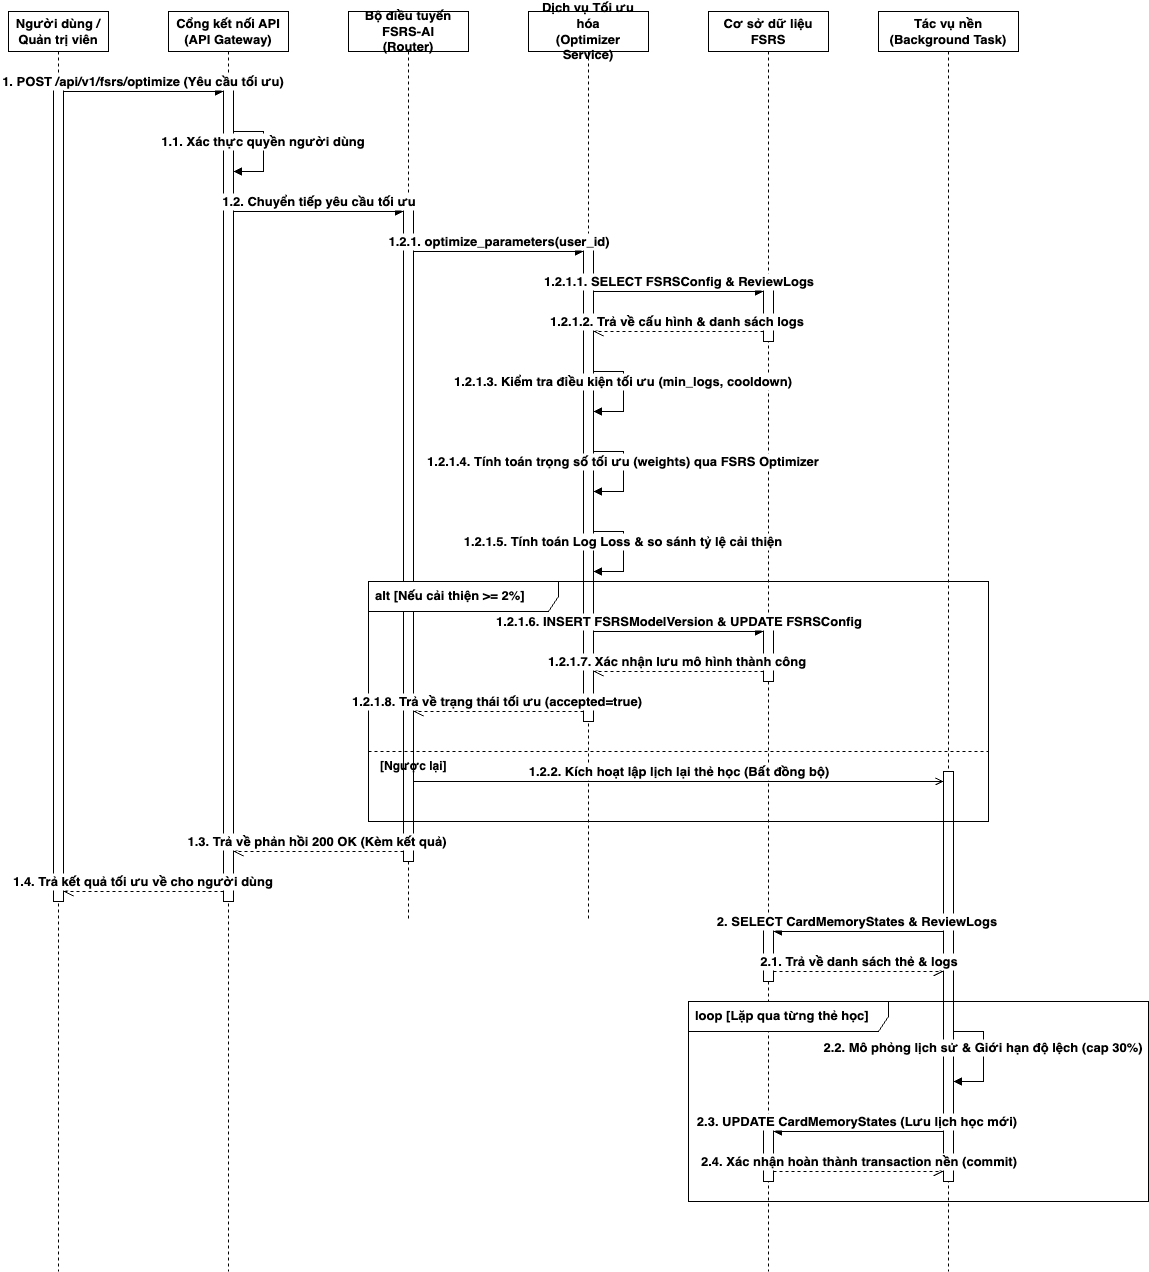

The diagram above was exported from draw.io. Its source (the exported page's mxGraphModel, read from the mxfile embedded in the PNG):
<mxGraphModel dx="1418" dy="1206" grid="1" gridSize="10" guides="1" tooltips="1" connect="1" arrows="1" fold="1" page="1" pageScale="1" pageWidth="1200" pageHeight="950" math="0" shadow="0">
  <root>
    <mxCell id="0" />
    <mxCell id="1" parent="0" />
    <mxCell id="lifeline_client" value="Người dùng /&#10;Quản trị viên" style="shape=umlLifeline;perimeter=lifelinePerimeter;whiteSpace=wrap;html=1;container=1;dropTarget=0;collapsible=0;recursiveResize=0;outlineConnect=0;portConstraint=eastwest;strokeColor=#000000;fillColor=#ffffff;fontColor=#000000;strokeWidth=1;align=center;fontStyle=1;fontSize=13;" parent="1" vertex="1">
      <mxGeometry x="60" y="40" width="100" height="1260" as="geometry" />
    </mxCell>
    <mxCell id="lifeline_gateway" value="Cổng kết nối API&#10;(API Gateway)" style="shape=umlLifeline;perimeter=lifelinePerimeter;whiteSpace=wrap;html=1;container=1;dropTarget=0;collapsible=0;recursiveResize=0;outlineConnect=0;portConstraint=eastwest;strokeColor=#000000;fillColor=#ffffff;fontColor=#000000;strokeWidth=1;align=center;fontStyle=1;fontSize=13;" parent="1" vertex="1">
      <mxGeometry x="220" y="40" width="120" height="1260" as="geometry" />
    </mxCell>
    <mxCell id="lifeline_router" value="Bộ điều tuyến FSRS-AI&#10;(Router)" style="shape=umlLifeline;perimeter=lifelinePerimeter;whiteSpace=wrap;html=1;container=1;dropTarget=0;collapsible=0;recursiveResize=0;outlineConnect=0;portConstraint=eastwest;strokeColor=#000000;fillColor=#ffffff;fontColor=#000000;strokeWidth=1;align=center;fontStyle=1;fontSize=13;" parent="1" vertex="1">
      <mxGeometry x="400" y="40" width="120" height="910" as="geometry" />
    </mxCell>
    <mxCell id="lifeline_opt" value="Dịch vụ Tối ưu hóa&#10;(Optimizer Service)" style="shape=umlLifeline;perimeter=lifelinePerimeter;whiteSpace=wrap;html=1;container=1;dropTarget=0;collapsible=0;recursiveResize=0;outlineConnect=0;portConstraint=eastwest;strokeColor=#000000;fillColor=#ffffff;fontColor=#000000;strokeWidth=1;align=center;fontStyle=1;fontSize=13;" parent="1" vertex="1">
      <mxGeometry x="580" y="40" width="120" height="910" as="geometry" />
    </mxCell>
    <mxCell id="lifeline_db" value="Cơ sở dữ liệu FSRS" style="shape=umlLifeline;perimeter=lifelinePerimeter;whiteSpace=wrap;html=1;container=1;dropTarget=0;collapsible=0;recursiveResize=0;outlineConnect=0;portConstraint=eastwest;strokeColor=#000000;fillColor=#ffffff;fontColor=#000000;strokeWidth=1;align=center;fontStyle=1;fontSize=13;" parent="1" vertex="1">
      <mxGeometry x="760" y="40" width="120" height="1260" as="geometry" />
    </mxCell>
    <mxCell id="lifeline_worker" value="Tác vụ nền&lt;br&gt;(Background Task)" style="shape=umlLifeline;perimeter=lifelinePerimeter;whiteSpace=wrap;html=1;container=1;dropTarget=0;collapsible=0;recursiveResize=0;outlineConnect=0;portConstraint=eastwest;strokeColor=#000000;fillColor=#ffffff;fontColor=#000000;strokeWidth=1;align=center;fontStyle=1;fontSize=13;" parent="1" vertex="1">
      <mxGeometry x="930" y="40" width="140" height="1260" as="geometry" />
    </mxCell>
    <mxCell id="act_client" value="" style="fillColor=#ffffff;strokeColor=#000000;strokeWidth=1;" parent="1" vertex="1">
      <mxGeometry x="105" y="110" width="10" height="820" as="geometry" />
    </mxCell>
    <mxCell id="act_gateway" value="" style="fillColor=#ffffff;strokeColor=#000000;strokeWidth=1;" parent="1" vertex="1">
      <mxGeometry x="275" y="110" width="10" height="820" as="geometry" />
    </mxCell>
    <mxCell id="act_router" value="" style="fillColor=#ffffff;strokeColor=#000000;strokeWidth=1;" parent="1" vertex="1">
      <mxGeometry x="455" y="230" width="10" height="660" as="geometry" />
    </mxCell>
    <mxCell id="act_opt" value="" style="fillColor=#ffffff;strokeColor=#000000;strokeWidth=1;" parent="1" vertex="1">
      <mxGeometry x="635" y="270" width="10" height="480" as="geometry" />
    </mxCell>
    <mxCell id="act_db_1" value="" style="fillColor=#ffffff;strokeColor=#000000;strokeWidth=1;" parent="1" vertex="1">
      <mxGeometry x="815" y="310" width="10" height="60" as="geometry" />
    </mxCell>
    <mxCell id="act_db_2" value="" style="fillColor=#ffffff;strokeColor=#000000;strokeWidth=1;" parent="1" vertex="1">
      <mxGeometry x="815" y="650" width="10" height="60" as="geometry" />
    </mxCell>
    <mxCell id="act_db_3" value="" style="fillColor=#ffffff;strokeColor=#000000;strokeWidth=1;" parent="1" vertex="1">
      <mxGeometry x="815" y="950" width="10" height="60" as="geometry" />
    </mxCell>
    <mxCell id="act_db_4" value="" style="fillColor=#ffffff;strokeColor=#000000;strokeWidth=1;" parent="1" vertex="1">
      <mxGeometry x="815" y="1150" width="10" height="60" as="geometry" />
    </mxCell>
    <mxCell id="act_worker" value="" style="fillColor=#ffffff;strokeColor=#000000;strokeWidth=1;" parent="1" vertex="1">
      <mxGeometry x="995" y="800" width="10" height="410" as="geometry" />
    </mxCell>
    <mxCell id="alt_frame" value="alt [Nếu cải thiện &gt;= 2%]" style="shape=umlFrame;whiteSpace=wrap;html=1;width=190;height=30;boundedLbl=1;verticalAlign=top;align=left;spacingLeft=5;strokeWidth=1;fontStyle=1;fontSize=13;" parent="1" vertex="1">
      <mxGeometry x="420" y="610" width="620" height="240" as="geometry" />
    </mxCell>
    <mxCell id="alt_frame_sep" value="" style="strokeColor=#000000;dashed=1;endArrow=none;html=1;rounded=0;" parent="1" edge="1">
      <mxGeometry relative="1" as="geometry">
        <mxPoint x="420" y="780" as="sourcePoint" />
        <mxPoint x="1040" y="780" as="targetPoint" />
      </mxGeometry>
    </mxCell>
    <mxCell id="alt_frame_label" value="[Ngược lại]" style="text;html=1;align=left;verticalAlign=middle;whiteSpace=wrap;rounded=0;fontColor=#000000;fontSize=12;fontStyle=1;" parent="1" vertex="1">
      <mxGeometry x="430" y="785" width="100" height="20" as="geometry" />
    </mxCell>
    <mxCell id="loop_frame" value="loop [Lặp qua từng thẻ học]" style="shape=umlFrame;whiteSpace=wrap;html=1;width=200;height=30;boundedLbl=1;verticalAlign=top;align=left;spacingLeft=5;strokeWidth=1;fontStyle=1;fontSize=13;" parent="1" vertex="1">
      <mxGeometry x="740" y="1030" width="460" height="200" as="geometry" />
    </mxCell>
    <mxCell id="msg1" value="1. POST /api/v1/fsrs/optimize (Yêu cầu tối ưu)" style="verticalAlign=bottom;endArrow=block;shadow=0;strokeWidth=1;strokeColor=#000000;fontColor=#000000;endFill=1;rounded=0;fontStyle=1;fontSize=13;" parent="1" edge="1">
      <mxGeometry relative="1" as="geometry">
        <mxPoint x="115" y="120" as="sourcePoint" />
        <mxPoint x="275" y="120" as="targetPoint" />
      </mxGeometry>
    </mxCell>
    <mxCell id="msg2" value="1.1. Xác thực quyền người dùng" style="verticalAlign=bottom;endArrow=block;shadow=0;strokeWidth=1;strokeColor=#000000;fontColor=#000000;rounded=0;edgeStyle=orthogonalEdgeStyle;curved=0;fontStyle=1;fontSize=13;" parent="1" edge="1">
      <mxGeometry relative="1" as="geometry">
        <mxPoint x="285" y="160" as="sourcePoint" />
        <mxPoint x="285" y="200" as="targetPoint" />
        <Array as="points">
          <mxPoint x="315" y="160" />
          <mxPoint x="315" y="200" />
        </Array>
      </mxGeometry>
    </mxCell>
    <mxCell id="msg3" value="1.2. Chuyển tiếp yêu cầu tối ưu" style="verticalAlign=bottom;endArrow=block;shadow=0;strokeWidth=1;strokeColor=#000000;fontColor=#000000;endFill=1;rounded=0;fontStyle=1;fontSize=13;" parent="1" edge="1">
      <mxGeometry relative="1" as="geometry">
        <mxPoint x="285" y="240" as="sourcePoint" />
        <mxPoint x="455" y="240" as="targetPoint" />
      </mxGeometry>
    </mxCell>
    <mxCell id="msg4" value="1.2.1. optimize_parameters(user_id)" style="verticalAlign=bottom;endArrow=block;shadow=0;strokeWidth=1;strokeColor=#000000;fontColor=#000000;endFill=1;rounded=0;fontStyle=1;fontSize=13;" parent="1" edge="1">
      <mxGeometry relative="1" as="geometry">
        <mxPoint x="465" y="280" as="sourcePoint" />
        <mxPoint x="635" y="280" as="targetPoint" />
      </mxGeometry>
    </mxCell>
    <mxCell id="msg5" value="1.2.1.1. SELECT FSRSConfig &amp; ReviewLogs" style="verticalAlign=bottom;endArrow=block;shadow=0;strokeWidth=1;strokeColor=#000000;fontColor=#000000;endFill=1;rounded=0;fontStyle=1;fontSize=13;" parent="1" edge="1">
      <mxGeometry relative="1" as="geometry">
        <mxPoint x="645" y="320" as="sourcePoint" />
        <mxPoint x="815" y="320" as="targetPoint" />
      </mxGeometry>
    </mxCell>
    <mxCell id="msg6" value="1.2.1.2. Trả về cấu hình &amp; danh sách logs" style="verticalAlign=bottom;endArrow=open;dashed=1;endSize=8;shadow=0;strokeWidth=1;strokeColor=#000000;fontColor=#000000;rounded=0;fontStyle=1;fontSize=13;" parent="1" edge="1">
      <mxGeometry relative="1" as="geometry">
        <mxPoint x="815" y="360" as="sourcePoint" />
        <mxPoint x="645" y="360" as="targetPoint" />
      </mxGeometry>
    </mxCell>
    <mxCell id="msg7" value="1.2.1.3. Kiểm tra điều kiện tối ưu (min_logs, cooldown)" style="verticalAlign=bottom;endArrow=block;shadow=0;strokeWidth=1;strokeColor=#000000;fontColor=#000000;rounded=0;edgeStyle=orthogonalEdgeStyle;curved=0;fontStyle=1;fontSize=13;" parent="1" edge="1">
      <mxGeometry relative="1" as="geometry">
        <mxPoint x="645" y="400" as="sourcePoint" />
        <mxPoint x="645" y="440" as="targetPoint" />
        <Array as="points">
          <mxPoint x="675" y="400" />
          <mxPoint x="675" y="440" />
        </Array>
      </mxGeometry>
    </mxCell>
    <mxCell id="msg8" value="1.2.1.4. Tính toán trọng số tối ưu (weights) qua FSRS Optimizer" style="verticalAlign=bottom;endArrow=block;shadow=0;strokeWidth=1;strokeColor=#000000;fontColor=#000000;rounded=0;edgeStyle=orthogonalEdgeStyle;curved=0;fontStyle=1;fontSize=13;" parent="1" edge="1">
      <mxGeometry relative="1" as="geometry">
        <mxPoint x="645" y="480" as="sourcePoint" />
        <mxPoint x="645" y="520" as="targetPoint" />
        <Array as="points">
          <mxPoint x="675" y="480" />
          <mxPoint x="675" y="520" />
        </Array>
      </mxGeometry>
    </mxCell>
    <mxCell id="msg9" value="1.2.1.5. Tính toán Log Loss &amp; so sánh tỷ lệ cải thiện" style="verticalAlign=bottom;endArrow=block;shadow=0;strokeWidth=1;strokeColor=#000000;fontColor=#000000;rounded=0;edgeStyle=orthogonalEdgeStyle;curved=0;fontStyle=1;fontSize=13;" parent="1" edge="1">
      <mxGeometry relative="1" as="geometry">
        <mxPoint x="645" y="560" as="sourcePoint" />
        <mxPoint x="645" y="600" as="targetPoint" />
        <Array as="points">
          <mxPoint x="675" y="560" />
          <mxPoint x="675" y="600" />
        </Array>
      </mxGeometry>
    </mxCell>
    <mxCell id="msg10" value="1.2.1.6. INSERT FSRSModelVersion &amp; UPDATE FSRSConfig" style="verticalAlign=bottom;endArrow=block;shadow=0;strokeWidth=1;strokeColor=#000000;fontColor=#000000;endFill=1;rounded=0;fontStyle=1;fontSize=13;" parent="1" edge="1">
      <mxGeometry relative="1" as="geometry">
        <mxPoint x="645" y="660" as="sourcePoint" />
        <mxPoint x="815" y="660" as="targetPoint" />
      </mxGeometry>
    </mxCell>
    <mxCell id="msg11" value="1.2.1.7. Xác nhận lưu mô hình thành công" style="verticalAlign=bottom;endArrow=open;dashed=1;endSize=8;shadow=0;strokeWidth=1;strokeColor=#000000;fontColor=#000000;rounded=0;fontStyle=1;fontSize=13;" parent="1" edge="1">
      <mxGeometry relative="1" as="geometry">
        <mxPoint x="815" y="700" as="sourcePoint" />
        <mxPoint x="645" y="700" as="targetPoint" />
      </mxGeometry>
    </mxCell>
    <mxCell id="msg12" value="1.2.1.8. Trả về trạng thái tối ưu (accepted=true)" style="verticalAlign=bottom;endArrow=open;dashed=1;endSize=8;shadow=0;strokeWidth=1;strokeColor=#000000;fontColor=#000000;rounded=0;fontStyle=1;fontSize=13;" parent="1" edge="1">
      <mxGeometry relative="1" as="geometry">
        <mxPoint x="635" y="740" as="sourcePoint" />
        <mxPoint x="465" y="740" as="targetPoint" />
      </mxGeometry>
    </mxCell>
    <mxCell id="msg13" value="1.2.2. Kích hoạt lập lịch lại thẻ học (Bất đồng bộ)" style="verticalAlign=bottom;endArrow=open;shadow=0;strokeWidth=1;strokeColor=#000000;fontColor=#000000;rounded=0;fontStyle=1;fontSize=13;" parent="1" edge="1">
      <mxGeometry relative="1" as="geometry">
        <mxPoint x="465" y="810" as="sourcePoint" />
        <mxPoint x="995" y="810" as="targetPoint" />
      </mxGeometry>
    </mxCell>
    <mxCell id="msg14" value="1.3. Trả về phản hồi 200 OK (Kèm kết quả)" style="verticalAlign=bottom;endArrow=open;dashed=1;endSize=8;shadow=0;strokeWidth=1;strokeColor=#000000;fontColor=#000000;rounded=0;fontStyle=1;fontSize=13;" parent="1" edge="1">
      <mxGeometry relative="1" as="geometry">
        <mxPoint x="455" y="880" as="sourcePoint" />
        <mxPoint x="285" y="880" as="targetPoint" />
      </mxGeometry>
    </mxCell>
    <mxCell id="msg15" value="1.4. Trả kết quả tối ưu về cho người dùng" style="verticalAlign=bottom;endArrow=open;dashed=1;endSize=8;shadow=0;strokeWidth=1;strokeColor=#000000;fontColor=#000000;rounded=0;fontStyle=1;fontSize=13;" parent="1" edge="1">
      <mxGeometry relative="1" as="geometry">
        <mxPoint x="275" y="920" as="sourcePoint" />
        <mxPoint x="115" y="920" as="targetPoint" />
      </mxGeometry>
    </mxCell>
    <mxCell id="msg16" value="2. SELECT CardMemoryStates &amp; ReviewLogs" style="verticalAlign=bottom;endArrow=block;shadow=0;strokeWidth=1;strokeColor=#000000;fontColor=#000000;endFill=1;rounded=0;fontStyle=1;fontSize=13;" parent="1" edge="1">
      <mxGeometry relative="1" as="geometry">
        <mxPoint x="995" y="960" as="sourcePoint" />
        <mxPoint x="825" y="960" as="targetPoint" />
      </mxGeometry>
    </mxCell>
    <mxCell id="msg17" value="2.1. Trả về danh sách thẻ &amp; logs" style="verticalAlign=bottom;endArrow=open;dashed=1;endSize=8;shadow=0;strokeWidth=1;strokeColor=#000000;fontColor=#000000;rounded=0;fontStyle=1;fontSize=13;" parent="1" edge="1">
      <mxGeometry relative="1" as="geometry">
        <mxPoint x="825" y="1000" as="sourcePoint" />
        <mxPoint x="995" y="1000" as="targetPoint" />
      </mxGeometry>
    </mxCell>
    <mxCell id="msg18" value="2.2. Mô phỏng lịch sử &amp; Giới hạn độ lệch (cap 30%)" style="verticalAlign=bottom;endArrow=block;shadow=0;strokeWidth=1;strokeColor=#000000;fontColor=#000000;rounded=0;edgeStyle=orthogonalEdgeStyle;curved=0;fontStyle=1;fontSize=13;" parent="1" edge="1">
      <mxGeometry relative="1" as="geometry">
        <mxPoint x="1005" y="1060" as="sourcePoint" />
        <mxPoint x="1005" y="1110" as="targetPoint" />
        <Array as="points">
          <mxPoint x="1035" y="1060" />
          <mxPoint x="1035" y="1110" />
        </Array>
      </mxGeometry>
    </mxCell>
    <mxCell id="msg19" value="2.3. UPDATE CardMemoryStates (Lưu lịch học mới)" style="verticalAlign=bottom;endArrow=block;shadow=0;strokeWidth=1;strokeColor=#000000;fontColor=#000000;endFill=1;rounded=0;fontStyle=1;fontSize=13;" parent="1" edge="1">
      <mxGeometry relative="1" as="geometry">
        <mxPoint x="995" y="1160" as="sourcePoint" />
        <mxPoint x="825" y="1160" as="targetPoint" />
      </mxGeometry>
    </mxCell>
    <mxCell id="msg20" value="2.4. Xác nhận hoàn thành transaction nền (commit)" style="verticalAlign=bottom;endArrow=open;dashed=1;endSize=8;shadow=0;strokeWidth=1;strokeColor=#000000;fontColor=#000000;rounded=0;fontStyle=1;fontSize=13;" parent="1" edge="1">
      <mxGeometry relative="1" as="geometry">
        <mxPoint x="825" y="1200" as="sourcePoint" />
        <mxPoint x="995" y="1200" as="targetPoint" />
      </mxGeometry>
    </mxCell>
  </root>
</mxGraphModel>